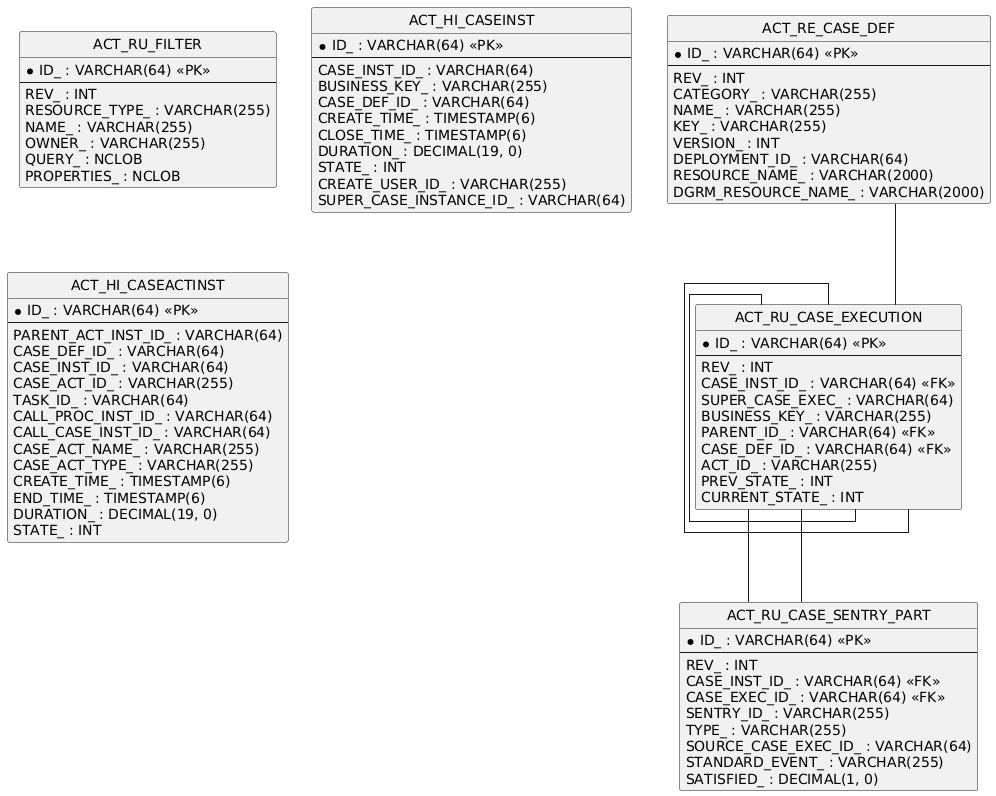

The diagram above was rendered by PlantUML. Its source (embedded in the PNG):
@startuml
hide circle
skinparam linetype ortho

entity "ACT_RE_CASE_DEF" as ACT_RE_CASE_DEF {
  * ID_ : VARCHAR(64) <<PK>>
  --
  REV_ : INT
  CATEGORY_ : VARCHAR(255)
  NAME_ : VARCHAR(255)
  KEY_ : VARCHAR(255)
  VERSION_ : INT
  DEPLOYMENT_ID_ : VARCHAR(64)
  RESOURCE_NAME_ : VARCHAR(2000)
  DGRM_RESOURCE_NAME_ : VARCHAR(2000)
}

entity "ACT_RU_CASE_EXECUTION" as ACT_RU_CASE_EXECUTION {
  * ID_ : VARCHAR(64) <<PK>>
  --
  REV_ : INT
  CASE_INST_ID_ : VARCHAR(64) <<FK>>
  SUPER_CASE_EXEC_ : VARCHAR(64)
  BUSINESS_KEY_ : VARCHAR(255)
  PARENT_ID_ : VARCHAR(64) <<FK>>
  CASE_DEF_ID_ : VARCHAR(64) <<FK>>
  ACT_ID_ : VARCHAR(255)
  PREV_STATE_ : INT
  CURRENT_STATE_ : INT
}

entity "ACT_RU_CASE_SENTRY_PART" as ACT_RU_CASE_SENTRY_PART {
  * ID_ : VARCHAR(64) <<PK>>
  --
  REV_ : INT
  CASE_INST_ID_ : VARCHAR(64) <<FK>>
  CASE_EXEC_ID_ : VARCHAR(64) <<FK>>
  SENTRY_ID_ : VARCHAR(255)
  TYPE_ : VARCHAR(255)
  SOURCE_CASE_EXEC_ID_ : VARCHAR(64)
  STANDARD_EVENT_ : VARCHAR(255)
  SATISFIED_ : DECIMAL(1, 0)
}

entity "ACT_RU_FILTER" as ACT_RU_FILTER {
  * ID_ : VARCHAR(64) <<PK>>
  --
  REV_ : INT
  RESOURCE_TYPE_ : VARCHAR(255)
  NAME_ : VARCHAR(255)
  OWNER_ : VARCHAR(255)
  QUERY_ : NCLOB
  PROPERTIES_ : NCLOB
}

entity "ACT_HI_CASEINST" as ACT_HI_CASEINST {
  * ID_ : VARCHAR(64) <<PK>>
  --
  CASE_INST_ID_ : VARCHAR(64)
  BUSINESS_KEY_ : VARCHAR(255)
  CASE_DEF_ID_ : VARCHAR(64)
  CREATE_TIME_ : TIMESTAMP(6)
  CLOSE_TIME_ : TIMESTAMP(6)
  DURATION_ : DECIMAL(19, 0)
  STATE_ : INT
  CREATE_USER_ID_ : VARCHAR(255)
  SUPER_CASE_INSTANCE_ID_ : VARCHAR(64)
}

entity "ACT_HI_CASEACTINST" as ACT_HI_CASEACTINST {
  * ID_ : VARCHAR(64) <<PK>>
  --
  PARENT_ACT_INST_ID_ : VARCHAR(64)
  CASE_DEF_ID_ : VARCHAR(64)
  CASE_INST_ID_ : VARCHAR(64)
  CASE_ACT_ID_ : VARCHAR(255)
  TASK_ID_ : VARCHAR(64)
  CALL_PROC_INST_ID_ : VARCHAR(64)
  CALL_CASE_INST_ID_ : VARCHAR(64)
  CASE_ACT_NAME_ : VARCHAR(255)
  CASE_ACT_TYPE_ : VARCHAR(255)
  CREATE_TIME_ : TIMESTAMP(6)
  END_TIME_ : TIMESTAMP(6)
  DURATION_ : DECIMAL(19, 0)
  STATE_ : INT
}

ACT_RU_CASE_EXECUTION -- ACT_RU_CASE_EXECUTION
ACT_RU_CASE_EXECUTION -- ACT_RU_CASE_EXECUTION
ACT_RE_CASE_DEF -- ACT_RU_CASE_EXECUTION
ACT_RU_CASE_EXECUTION -- ACT_RU_CASE_SENTRY_PART
ACT_RU_CASE_EXECUTION -- ACT_RU_CASE_SENTRY_PART
@enduml